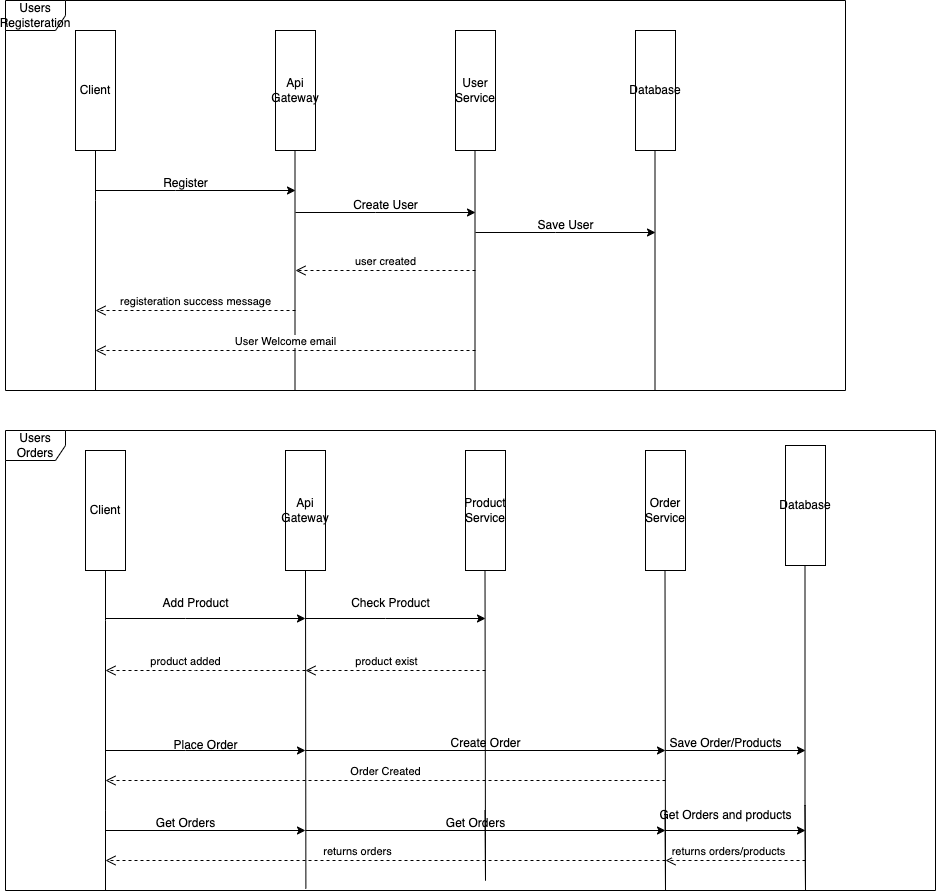

The diagram above was exported from draw.io. Its source (the exported page's mxGraphModel, read from the mxfile embedded in the PNG):
<mxGraphModel dx="954" dy="640" grid="1" gridSize="10" guides="1" tooltips="1" connect="1" arrows="1" fold="1" page="1" pageScale="1" pageWidth="850" pageHeight="1100" math="0" shadow="0">
  <root>
    <mxCell id="0" />
    <mxCell id="1" parent="0" />
    <mxCell id="_QKq975cRihs0vRYoQvU-1" value="Client" style="rounded=0;whiteSpace=wrap;html=1;" vertex="1" parent="1">
      <mxGeometry x="100" y="40" width="40" height="120" as="geometry" />
    </mxCell>
    <mxCell id="_QKq975cRihs0vRYoQvU-9" value="Api Gateway" style="rounded=0;whiteSpace=wrap;html=1;" vertex="1" parent="1">
      <mxGeometry x="300" y="40" width="40" height="120" as="geometry" />
    </mxCell>
    <mxCell id="_QKq975cRihs0vRYoQvU-11" value="User Service" style="rounded=0;whiteSpace=wrap;html=1;" vertex="1" parent="1">
      <mxGeometry x="480" y="40" width="40" height="120" as="geometry" />
    </mxCell>
    <mxCell id="_QKq975cRihs0vRYoQvU-13" value="Database" style="rounded=0;whiteSpace=wrap;html=1;" vertex="1" parent="1">
      <mxGeometry x="660" y="40" width="40" height="120" as="geometry" />
    </mxCell>
    <mxCell id="_QKq975cRihs0vRYoQvU-23" value="" style="endArrow=none;html=1;rounded=0;entryX=0.5;entryY=1;entryDx=0;entryDy=0;" edge="1" parent="1" target="_QKq975cRihs0vRYoQvU-1">
      <mxGeometry width="50" height="50" relative="1" as="geometry">
        <mxPoint x="120" y="400" as="sourcePoint" />
        <mxPoint x="450" y="310" as="targetPoint" />
        <Array as="points">
          <mxPoint x="120" y="400" />
          <mxPoint x="120" y="210" />
        </Array>
      </mxGeometry>
    </mxCell>
    <mxCell id="_QKq975cRihs0vRYoQvU-24" value="" style="endArrow=none;html=1;rounded=0;" edge="1" parent="1">
      <mxGeometry width="50" height="50" relative="1" as="geometry">
        <mxPoint x="319.5" y="400" as="sourcePoint" />
        <mxPoint x="319.5" y="160" as="targetPoint" />
        <Array as="points">
          <mxPoint x="319.5" y="400" />
        </Array>
      </mxGeometry>
    </mxCell>
    <mxCell id="_QKq975cRihs0vRYoQvU-25" value="" style="endArrow=none;html=1;rounded=0;entryX=0.5;entryY=1;entryDx=0;entryDy=0;" edge="1" parent="1">
      <mxGeometry width="50" height="50" relative="1" as="geometry">
        <mxPoint x="499.5" y="400" as="sourcePoint" />
        <mxPoint x="499.5" y="160" as="targetPoint" />
        <Array as="points">
          <mxPoint x="499.5" y="400" />
        </Array>
      </mxGeometry>
    </mxCell>
    <mxCell id="_QKq975cRihs0vRYoQvU-26" value="" style="endArrow=none;html=1;rounded=0;entryX=0.5;entryY=1;entryDx=0;entryDy=0;" edge="1" parent="1">
      <mxGeometry width="50" height="50" relative="1" as="geometry">
        <mxPoint x="679.5" y="400" as="sourcePoint" />
        <mxPoint x="679.5" y="160" as="targetPoint" />
        <Array as="points">
          <mxPoint x="679.5" y="400" />
        </Array>
      </mxGeometry>
    </mxCell>
    <mxCell id="_QKq975cRihs0vRYoQvU-27" value="" style="endArrow=classic;html=1;rounded=0;" edge="1" parent="1">
      <mxGeometry relative="1" as="geometry">
        <mxPoint x="120" y="200" as="sourcePoint" />
        <mxPoint x="320" y="200" as="targetPoint" />
        <Array as="points">
          <mxPoint x="200" y="200" />
        </Array>
      </mxGeometry>
    </mxCell>
    <mxCell id="_QKq975cRihs0vRYoQvU-30" value="Register" style="text;html=1;align=center;verticalAlign=middle;resizable=0;points=[];autosize=1;strokeColor=none;fillColor=none;" vertex="1" parent="1">
      <mxGeometry x="175" y="178" width="70" height="30" as="geometry" />
    </mxCell>
    <mxCell id="_QKq975cRihs0vRYoQvU-33" value="user created" style="html=1;verticalAlign=bottom;endArrow=open;dashed=1;endSize=8;curved=0;rounded=0;" edge="1" parent="1">
      <mxGeometry relative="1" as="geometry">
        <mxPoint x="500" y="280" as="sourcePoint" />
        <mxPoint x="320" y="280" as="targetPoint" />
        <Array as="points" />
        <mxPoint as="offset" />
      </mxGeometry>
    </mxCell>
    <mxCell id="_QKq975cRihs0vRYoQvU-34" value="" style="endArrow=classic;html=1;rounded=0;" edge="1" parent="1">
      <mxGeometry relative="1" as="geometry">
        <mxPoint x="320" y="222" as="sourcePoint" />
        <mxPoint x="500" y="222" as="targetPoint" />
        <Array as="points">
          <mxPoint x="400" y="222" />
        </Array>
      </mxGeometry>
    </mxCell>
    <mxCell id="_QKq975cRihs0vRYoQvU-35" value="Create User" style="text;html=1;align=center;verticalAlign=middle;resizable=0;points=[];autosize=1;strokeColor=none;fillColor=none;" vertex="1" parent="1">
      <mxGeometry x="365" y="200" width="90" height="30" as="geometry" />
    </mxCell>
    <mxCell id="_QKq975cRihs0vRYoQvU-36" value="" style="endArrow=classic;html=1;rounded=0;" edge="1" parent="1">
      <mxGeometry relative="1" as="geometry">
        <mxPoint x="500" y="242" as="sourcePoint" />
        <mxPoint x="680" y="242" as="targetPoint" />
        <Array as="points">
          <mxPoint x="580" y="242" />
        </Array>
      </mxGeometry>
    </mxCell>
    <mxCell id="_QKq975cRihs0vRYoQvU-37" value="Save User" style="text;html=1;align=center;verticalAlign=middle;resizable=0;points=[];autosize=1;strokeColor=none;fillColor=none;" vertex="1" parent="1">
      <mxGeometry x="550" y="220" width="80" height="30" as="geometry" />
    </mxCell>
    <mxCell id="_QKq975cRihs0vRYoQvU-38" value="User Welcome email" style="html=1;verticalAlign=bottom;endArrow=open;dashed=1;endSize=8;curved=0;rounded=0;" edge="1" parent="1">
      <mxGeometry relative="1" as="geometry">
        <mxPoint x="500" y="360" as="sourcePoint" />
        <mxPoint x="120" y="360" as="targetPoint" />
      </mxGeometry>
    </mxCell>
    <mxCell id="_QKq975cRihs0vRYoQvU-39" value="registeration success message" style="html=1;verticalAlign=bottom;endArrow=open;dashed=1;endSize=8;curved=0;rounded=0;" edge="1" parent="1">
      <mxGeometry relative="1" as="geometry">
        <mxPoint x="320" y="320" as="sourcePoint" />
        <mxPoint x="120" y="320" as="targetPoint" />
        <Array as="points" />
        <mxPoint as="offset" />
      </mxGeometry>
    </mxCell>
    <mxCell id="_QKq975cRihs0vRYoQvU-146" value="Client" style="rounded=0;whiteSpace=wrap;html=1;" vertex="1" parent="1">
      <mxGeometry x="110" y="460" width="40" height="120" as="geometry" />
    </mxCell>
    <mxCell id="_QKq975cRihs0vRYoQvU-147" value="Api Gateway" style="rounded=0;whiteSpace=wrap;html=1;" vertex="1" parent="1">
      <mxGeometry x="310" y="460" width="40" height="120" as="geometry" />
    </mxCell>
    <mxCell id="_QKq975cRihs0vRYoQvU-148" value="Product Service" style="rounded=0;whiteSpace=wrap;html=1;" vertex="1" parent="1">
      <mxGeometry x="490" y="460" width="40" height="120" as="geometry" />
    </mxCell>
    <mxCell id="_QKq975cRihs0vRYoQvU-149" value="Order Service" style="rounded=0;whiteSpace=wrap;html=1;" vertex="1" parent="1">
      <mxGeometry x="670" y="460" width="40" height="120" as="geometry" />
    </mxCell>
    <mxCell id="_QKq975cRihs0vRYoQvU-150" value="" style="endArrow=none;html=1;rounded=0;entryX=0.5;entryY=1;entryDx=0;entryDy=0;" edge="1" target="_QKq975cRihs0vRYoQvU-146" parent="1">
      <mxGeometry width="50" height="50" relative="1" as="geometry">
        <mxPoint x="130" y="820" as="sourcePoint" />
        <mxPoint x="460" y="730" as="targetPoint" />
        <Array as="points">
          <mxPoint x="130" y="900" />
          <mxPoint x="130" y="820" />
          <mxPoint x="130" y="630" />
        </Array>
      </mxGeometry>
    </mxCell>
    <mxCell id="_QKq975cRihs0vRYoQvU-151" value="" style="endArrow=none;html=1;rounded=0;exitX=0.323;exitY=0.996;exitDx=0;exitDy=0;exitPerimeter=0;" edge="1" parent="1" source="_QKq975cRihs0vRYoQvU-165">
      <mxGeometry width="50" height="50" relative="1" as="geometry">
        <mxPoint x="330" y="830" as="sourcePoint" />
        <mxPoint x="330" y="580" as="targetPoint" />
      </mxGeometry>
    </mxCell>
    <mxCell id="_QKq975cRihs0vRYoQvU-152" value="" style="endArrow=none;html=1;rounded=0;entryX=0.5;entryY=1;entryDx=0;entryDy=0;" edge="1" parent="1">
      <mxGeometry width="50" height="50" relative="1" as="geometry">
        <mxPoint x="509.5" y="820" as="sourcePoint" />
        <mxPoint x="509.5" y="580" as="targetPoint" />
        <Array as="points">
          <mxPoint x="510" y="890" />
        </Array>
      </mxGeometry>
    </mxCell>
    <mxCell id="_QKq975cRihs0vRYoQvU-153" value="" style="endArrow=none;html=1;rounded=0;entryX=0.5;entryY=1;entryDx=0;entryDy=0;" edge="1" parent="1">
      <mxGeometry width="50" height="50" relative="1" as="geometry">
        <mxPoint x="689.5" y="820" as="sourcePoint" />
        <mxPoint x="689.5" y="580" as="targetPoint" />
        <Array as="points">
          <mxPoint x="690" y="900" />
        </Array>
      </mxGeometry>
    </mxCell>
    <mxCell id="_QKq975cRihs0vRYoQvU-154" value="" style="endArrow=classic;html=1;rounded=0;" edge="1" parent="1">
      <mxGeometry relative="1" as="geometry">
        <mxPoint x="130" y="760" as="sourcePoint" />
        <mxPoint x="330" y="760" as="targetPoint" />
        <Array as="points">
          <mxPoint x="210" y="760" />
        </Array>
      </mxGeometry>
    </mxCell>
    <mxCell id="_QKq975cRihs0vRYoQvU-155" value="Add Product" style="text;html=1;align=center;verticalAlign=middle;resizable=0;points=[];autosize=1;strokeColor=none;fillColor=none;" vertex="1" parent="1">
      <mxGeometry x="175" y="598" width="90" height="30" as="geometry" />
    </mxCell>
    <mxCell id="_QKq975cRihs0vRYoQvU-157" value="" style="endArrow=classic;html=1;rounded=0;" edge="1" parent="1">
      <mxGeometry relative="1" as="geometry">
        <mxPoint x="330" y="628" as="sourcePoint" />
        <mxPoint x="510" y="628" as="targetPoint" />
        <Array as="points">
          <mxPoint x="410" y="628" />
        </Array>
      </mxGeometry>
    </mxCell>
    <mxCell id="_QKq975cRihs0vRYoQvU-158" value="Check Product" style="text;html=1;align=center;verticalAlign=middle;resizable=0;points=[];autosize=1;strokeColor=none;fillColor=none;" vertex="1" parent="1">
      <mxGeometry x="365" y="598" width="100" height="30" as="geometry" />
    </mxCell>
    <mxCell id="_QKq975cRihs0vRYoQvU-161" value="Order Created" style="html=1;verticalAlign=bottom;endArrow=open;dashed=1;endSize=8;curved=0;rounded=0;" edge="1" parent="1">
      <mxGeometry relative="1" as="geometry">
        <mxPoint x="690" y="790" as="sourcePoint" />
        <mxPoint x="130" y="790" as="targetPoint" />
      </mxGeometry>
    </mxCell>
    <mxCell id="_QKq975cRihs0vRYoQvU-162" value="product added" style="html=1;verticalAlign=bottom;endArrow=open;dashed=1;endSize=8;curved=0;rounded=0;" edge="1" parent="1">
      <mxGeometry x="0.2" relative="1" as="geometry">
        <mxPoint x="330" y="680" as="sourcePoint" />
        <mxPoint x="130" y="680" as="targetPoint" />
        <Array as="points">
          <mxPoint x="220" y="680" />
        </Array>
        <mxPoint as="offset" />
      </mxGeometry>
    </mxCell>
    <mxCell id="_QKq975cRihs0vRYoQvU-165" value="Users Orders" style="shape=umlFrame;whiteSpace=wrap;html=1;pointerEvents=0;" vertex="1" parent="1">
      <mxGeometry x="30" y="440" width="930" height="460" as="geometry" />
    </mxCell>
    <mxCell id="_QKq975cRihs0vRYoQvU-166" value="Users Registeration" style="shape=umlFrame;whiteSpace=wrap;html=1;pointerEvents=0;" vertex="1" parent="1">
      <mxGeometry x="30" y="10" width="840" height="390" as="geometry" />
    </mxCell>
    <mxCell id="_QKq975cRihs0vRYoQvU-168" value="Database" style="rounded=0;whiteSpace=wrap;html=1;" vertex="1" parent="1">
      <mxGeometry x="810" y="455" width="40" height="120" as="geometry" />
    </mxCell>
    <mxCell id="_QKq975cRihs0vRYoQvU-169" value="" style="endArrow=none;html=1;rounded=0;entryX=0.5;entryY=1;entryDx=0;entryDy=0;" edge="1" parent="1">
      <mxGeometry width="50" height="50" relative="1" as="geometry">
        <mxPoint x="829.5" y="815" as="sourcePoint" />
        <mxPoint x="829.5" y="575" as="targetPoint" />
        <Array as="points">
          <mxPoint x="830" y="900" />
          <mxPoint x="829.5" y="815" />
        </Array>
      </mxGeometry>
    </mxCell>
    <mxCell id="_QKq975cRihs0vRYoQvU-170" value="product exist" style="html=1;verticalAlign=bottom;endArrow=open;dashed=1;endSize=8;curved=0;rounded=0;" edge="1" parent="1">
      <mxGeometry x="0.1" relative="1" as="geometry">
        <mxPoint x="510" y="680" as="sourcePoint" />
        <mxPoint x="330" y="680" as="targetPoint" />
        <Array as="points">
          <mxPoint x="420" y="680" />
        </Array>
        <mxPoint as="offset" />
      </mxGeometry>
    </mxCell>
    <mxCell id="_QKq975cRihs0vRYoQvU-171" value="" style="endArrow=classic;html=1;rounded=0;" edge="1" parent="1">
      <mxGeometry relative="1" as="geometry">
        <mxPoint x="130" y="628" as="sourcePoint" />
        <mxPoint x="330" y="628" as="targetPoint" />
        <Array as="points">
          <mxPoint x="210" y="628" />
        </Array>
      </mxGeometry>
    </mxCell>
    <mxCell id="_QKq975cRihs0vRYoQvU-172" value="Place Order" style="text;html=1;align=center;verticalAlign=middle;resizable=0;points=[];autosize=1;strokeColor=none;fillColor=none;" vertex="1" parent="1">
      <mxGeometry x="185" y="740" width="90" height="30" as="geometry" />
    </mxCell>
    <mxCell id="_QKq975cRihs0vRYoQvU-174" value="" style="endArrow=classic;html=1;rounded=0;" edge="1" parent="1">
      <mxGeometry width="50" height="50" relative="1" as="geometry">
        <mxPoint x="330" y="760" as="sourcePoint" />
        <mxPoint x="690" y="760" as="targetPoint" />
      </mxGeometry>
    </mxCell>
    <mxCell id="_QKq975cRihs0vRYoQvU-175" value="Create Order" style="text;html=1;align=center;verticalAlign=middle;resizable=0;points=[];autosize=1;strokeColor=none;fillColor=none;" vertex="1" parent="1">
      <mxGeometry x="465" y="738" width="90" height="30" as="geometry" />
    </mxCell>
    <mxCell id="_QKq975cRihs0vRYoQvU-176" value="" style="endArrow=classic;html=1;rounded=0;" edge="1" parent="1">
      <mxGeometry width="50" height="50" relative="1" as="geometry">
        <mxPoint x="690" y="760" as="sourcePoint" />
        <mxPoint x="830" y="760" as="targetPoint" />
      </mxGeometry>
    </mxCell>
    <mxCell id="_QKq975cRihs0vRYoQvU-177" value="Save Order/Products" style="text;html=1;align=center;verticalAlign=middle;resizable=0;points=[];autosize=1;strokeColor=none;fillColor=none;" vertex="1" parent="1">
      <mxGeometry x="680" y="738" width="140" height="30" as="geometry" />
    </mxCell>
    <mxCell id="_QKq975cRihs0vRYoQvU-179" value="" style="endArrow=classic;html=1;rounded=0;" edge="1" parent="1">
      <mxGeometry relative="1" as="geometry">
        <mxPoint x="130" y="840" as="sourcePoint" />
        <mxPoint x="330" y="840" as="targetPoint" />
        <Array as="points" />
      </mxGeometry>
    </mxCell>
    <mxCell id="_QKq975cRihs0vRYoQvU-180" value="Get Orders" style="text;html=1;align=center;verticalAlign=middle;resizable=0;points=[];autosize=1;strokeColor=none;fillColor=none;" vertex="1" parent="1">
      <mxGeometry x="170" y="818" width="80" height="30" as="geometry" />
    </mxCell>
    <mxCell id="_QKq975cRihs0vRYoQvU-181" value="" style="endArrow=classic;html=1;rounded=0;" edge="1" parent="1">
      <mxGeometry width="50" height="50" relative="1" as="geometry">
        <mxPoint x="330" y="840" as="sourcePoint" />
        <mxPoint x="690" y="840" as="targetPoint" />
      </mxGeometry>
    </mxCell>
    <mxCell id="_QKq975cRihs0vRYoQvU-182" value="Get Orders" style="text;html=1;align=center;verticalAlign=middle;resizable=0;points=[];autosize=1;strokeColor=none;fillColor=none;" vertex="1" parent="1">
      <mxGeometry x="460" y="818" width="80" height="30" as="geometry" />
    </mxCell>
    <mxCell id="_QKq975cRihs0vRYoQvU-183" value="Get Orders and products" style="text;html=1;align=center;verticalAlign=middle;resizable=0;points=[];autosize=1;strokeColor=none;fillColor=none;" vertex="1" parent="1">
      <mxGeometry x="670" y="810" width="160" height="30" as="geometry" />
    </mxCell>
    <mxCell id="_QKq975cRihs0vRYoQvU-184" value="" style="endArrow=classic;html=1;rounded=0;" edge="1" parent="1">
      <mxGeometry width="50" height="50" relative="1" as="geometry">
        <mxPoint x="690" y="840" as="sourcePoint" />
        <mxPoint x="830" y="840" as="targetPoint" />
      </mxGeometry>
    </mxCell>
    <mxCell id="_QKq975cRihs0vRYoQvU-185" value="returns orders/products" style="html=1;verticalAlign=bottom;endArrow=open;dashed=1;endSize=8;curved=0;rounded=0;" edge="1" parent="1">
      <mxGeometry x="0.1" relative="1" as="geometry">
        <mxPoint x="830" y="870" as="sourcePoint" />
        <mxPoint x="690" y="870" as="targetPoint" />
        <Array as="points">
          <mxPoint x="780" y="870" />
        </Array>
        <mxPoint as="offset" />
      </mxGeometry>
    </mxCell>
    <mxCell id="_QKq975cRihs0vRYoQvU-186" value="returns orders" style="html=1;verticalAlign=bottom;endArrow=open;dashed=1;endSize=8;curved=0;rounded=0;" edge="1" parent="1">
      <mxGeometry x="0.1" relative="1" as="geometry">
        <mxPoint x="690" y="870" as="sourcePoint" />
        <mxPoint x="130" y="870" as="targetPoint" />
        <Array as="points">
          <mxPoint x="600" y="870" />
        </Array>
        <mxPoint as="offset" />
      </mxGeometry>
    </mxCell>
  </root>
</mxGraphModel>